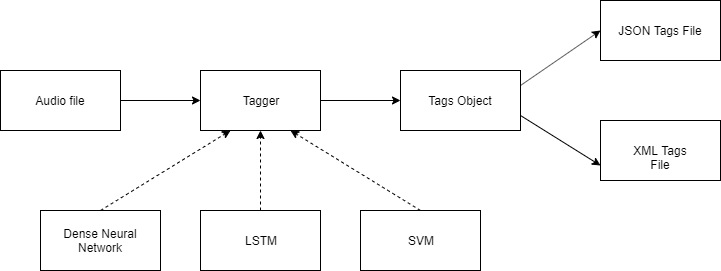

The diagram above was exported from draw.io. Its source (the exported page's mxGraphModel, read from the mxfile embedded in the PNG):
<mxGraphModel dx="2302" dy="794" grid="1" gridSize="10" guides="1" tooltips="1" connect="1" arrows="1" fold="1" page="1" pageScale="1" pageWidth="827" pageHeight="1169" math="0" shadow="0">
  <root>
    <mxCell id="0" />
    <mxCell id="1" parent="0" />
    <mxCell id="X96aR-KRRxQeJqT0wbiB-6" style="edgeStyle=orthogonalEdgeStyle;rounded=0;orthogonalLoop=1;jettySize=auto;html=1;" parent="1" source="X96aR-KRRxQeJqT0wbiB-1" target="X96aR-KRRxQeJqT0wbiB-4" edge="1">
      <mxGeometry relative="1" as="geometry" />
    </mxCell>
    <mxCell id="X96aR-KRRxQeJqT0wbiB-1" value="Audio file" style="rounded=0;whiteSpace=wrap;html=1;" parent="1" vertex="1">
      <mxGeometry x="60" y="280" width="120" height="60" as="geometry" />
    </mxCell>
    <mxCell id="X96aR-KRRxQeJqT0wbiB-4" value="Tagger" style="rounded=0;whiteSpace=wrap;html=1;" parent="1" vertex="1">
      <mxGeometry x="260" y="280" width="120" height="60" as="geometry" />
    </mxCell>
    <mxCell id="X96aR-KRRxQeJqT0wbiB-5" value="LSTM" style="rounded=0;whiteSpace=wrap;html=1;" parent="1" vertex="1">
      <mxGeometry x="260" y="420" width="120" height="60" as="geometry" />
    </mxCell>
    <mxCell id="X96aR-KRRxQeJqT0wbiB-8" value="" style="endArrow=classic;html=1;exitX=0.5;exitY=0;exitDx=0;exitDy=0;entryX=0.5;entryY=1;entryDx=0;entryDy=0;dashed=1;" parent="1" source="X96aR-KRRxQeJqT0wbiB-5" target="X96aR-KRRxQeJqT0wbiB-4" edge="1">
      <mxGeometry width="50" height="50" relative="1" as="geometry">
        <mxPoint x="30" y="540" as="sourcePoint" />
        <mxPoint x="330" y="390" as="targetPoint" />
      </mxGeometry>
    </mxCell>
    <mxCell id="X96aR-KRRxQeJqT0wbiB-9" value="SVM" style="rounded=0;whiteSpace=wrap;html=1;" parent="1" vertex="1">
      <mxGeometry x="420" y="420" width="120" height="60" as="geometry" />
    </mxCell>
    <mxCell id="X96aR-KRRxQeJqT0wbiB-10" value="" style="endArrow=classic;html=1;exitX=0.5;exitY=0;exitDx=0;exitDy=0;entryX=0.75;entryY=1;entryDx=0;entryDy=0;dashed=1;" parent="1" source="X96aR-KRRxQeJqT0wbiB-9" target="X96aR-KRRxQeJqT0wbiB-4" edge="1">
      <mxGeometry width="50" height="50" relative="1" as="geometry">
        <mxPoint x="30" y="570" as="sourcePoint" />
        <mxPoint x="80" y="520" as="targetPoint" />
      </mxGeometry>
    </mxCell>
    <mxCell id="X96aR-KRRxQeJqT0wbiB-11" value="JSON Tags File" style="rounded=0;whiteSpace=wrap;html=1;" parent="1" vertex="1">
      <mxGeometry x="660" y="210" width="120" height="60" as="geometry" />
    </mxCell>
    <mxCell id="X96aR-KRRxQeJqT0wbiB-12" value="XML Tags File" style="rounded=0;whiteSpace=wrap;html=1;" parent="1" vertex="1">
      <mxGeometry x="660" y="330" width="120" height="60" as="geometry" />
    </mxCell>
    <mxCell id="X96aR-KRRxQeJqT0wbiB-13" value="Dense Neural Network" style="rounded=0;whiteSpace=wrap;html=1;" parent="1" vertex="1">
      <mxGeometry x="100" y="420" width="120" height="60" as="geometry" />
    </mxCell>
    <mxCell id="X96aR-KRRxQeJqT0wbiB-14" value="" style="endArrow=classic;html=1;dashed=1;exitX=0.5;exitY=0;exitDx=0;exitDy=0;entryX=0.25;entryY=1;entryDx=0;entryDy=0;" parent="1" source="X96aR-KRRxQeJqT0wbiB-13" target="X96aR-KRRxQeJqT0wbiB-4" edge="1">
      <mxGeometry width="50" height="50" relative="1" as="geometry">
        <mxPoint x="30" y="550" as="sourcePoint" />
        <mxPoint x="210" y="360" as="targetPoint" />
      </mxGeometry>
    </mxCell>
    <mxCell id="X96aR-KRRxQeJqT0wbiB-16" value="" style="endArrow=classic;html=1;entryX=0;entryY=0.5;entryDx=0;entryDy=0;exitX=1;exitY=0.25;exitDx=0;exitDy=0;" parent="1" source="X96aR-KRRxQeJqT0wbiB-18" target="X96aR-KRRxQeJqT0wbiB-11" edge="1">
      <mxGeometry width="50" height="50" relative="1" as="geometry">
        <mxPoint x="30" y="550" as="sourcePoint" />
        <mxPoint x="80" y="500" as="targetPoint" />
      </mxGeometry>
    </mxCell>
    <mxCell id="X96aR-KRRxQeJqT0wbiB-17" value="" style="endArrow=classic;html=1;entryX=0;entryY=0.75;entryDx=0;entryDy=0;exitX=1;exitY=0.75;exitDx=0;exitDy=0;" parent="1" source="X96aR-KRRxQeJqT0wbiB-18" target="X96aR-KRRxQeJqT0wbiB-12" edge="1">
      <mxGeometry width="50" height="50" relative="1" as="geometry">
        <mxPoint x="30" y="550" as="sourcePoint" />
        <mxPoint x="80" y="500" as="targetPoint" />
      </mxGeometry>
    </mxCell>
    <mxCell id="X96aR-KRRxQeJqT0wbiB-18" value="Tags Object" style="rounded=0;whiteSpace=wrap;html=1;" parent="1" vertex="1">
      <mxGeometry x="460" y="280" width="120" height="60" as="geometry" />
    </mxCell>
    <mxCell id="X96aR-KRRxQeJqT0wbiB-19" value="" style="endArrow=classic;html=1;entryX=0;entryY=0.5;entryDx=0;entryDy=0;exitX=1;exitY=0.5;exitDx=0;exitDy=0;" parent="1" source="X96aR-KRRxQeJqT0wbiB-4" target="X96aR-KRRxQeJqT0wbiB-18" edge="1">
      <mxGeometry width="50" height="50" relative="1" as="geometry">
        <mxPoint x="60" y="550" as="sourcePoint" />
        <mxPoint x="110" y="500" as="targetPoint" />
      </mxGeometry>
    </mxCell>
  </root>
</mxGraphModel>